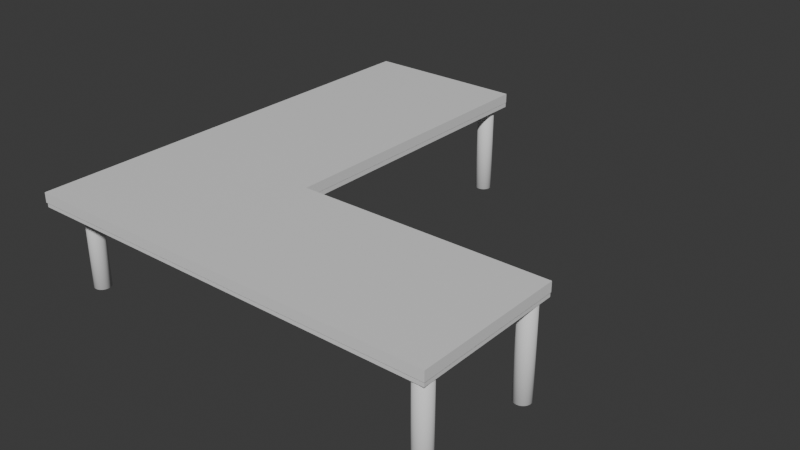 # Source: TableType02.blend  (saved by Blender 5.0.116; exported with 4.5.12 LTS)
import bpy
from mathutils import Matrix  # noqa: F401  (used for matrix-valued properties, if any)

bpy.ops.wm.read_factory_settings(use_empty=True)
scene = bpy.context.scene
scene.name = 'Scene'

# ---- collections
col_collection = bpy.data.collections.new('Collection'); scene.collection.children.link(col_collection)

# ---- materials (node trees are filled in below, after node groups)
mat_material = bpy.data.materials.new('Material')
mat_material.alpha_threshold = 0.0
mat_material.use_backface_culling_lightprobe_volume = False
mat_material.roughness = 0.5
mat_material.line_color = (0.0, 0.0, 0.0, 1.0)
mat_material_001 = bpy.data.materials.new('Material.001')
mat_material_001.alpha_threshold = 0.0
mat_material_001.use_backface_culling_lightprobe_volume = False
mat_material_001.roughness = 0.5
mat_material_001.line_color = (0.0, 0.0, 0.0, 1.0)

# ---- material node trees
mat_material.use_nodes = True; mat_material.node_tree.nodes.clear()
_N = mat_material.node_tree.nodes; _L = mat_material.node_tree.links
n0 = _N.new('ShaderNodeOutputMaterial'); n0.name = 'Material Output'; n0.location = (200, 100)
n1 = _N.new('ShaderNodeBsdfPrincipled'); n1.name = 'Principled BSDF'; n1.location = (-200, 100)
_L.new(n1.outputs[0], n0.inputs[0])
n0.is_active_output = True
mat_material_001.use_nodes = True; mat_material_001.node_tree.nodes.clear()
_N = mat_material_001.node_tree.nodes; _L = mat_material_001.node_tree.links
n0 = _N.new('ShaderNodeOutputMaterial'); n0.name = 'Material Output'; n0.location = (200, 100)
n1 = _N.new('ShaderNodeBsdfPrincipled'); n1.name = 'Principled BSDF'; n1.location = (-200, 100)
_L.new(n1.outputs[0], n0.inputs[0])
n0.is_active_output = True

# ---- world
world_world = bpy.data.worlds.new('World'); scene.world = world_world
world_world.use_nodes = True; world_world.node_tree.nodes.clear()
_N = world_world.node_tree.nodes; _L = world_world.node_tree.links
n0 = _N.new('ShaderNodeOutputWorld'); n0.name = 'World Output'; n0.location = (200, 100)
n1 = _N.new('ShaderNodeBackground'); n1.name = 'Background'; n1.location = (-200, 100)
n1.inputs[0].default_value = (0.05088, 0.05088, 0.05088, 1.0)
_L.new(n1.outputs[0], n0.inputs[0])
n0.is_active_output = True
world_world.color = (0.05088, 0.05088, 0.05088)
world_world.sun_shadow_jitter_overblur = 0.0

# ---- meshes
me_cube = bpy.data.meshes.new('Cube')
me_cube.from_pydata([(1.0, 1.0, 1.0), (1.0, 1.0, 0.8833), (1.0, -4.438, 1.0), (1.0, -4.438, 0.8833), (-1.0, 1.0, 1.0), (-1.0, 1.0, 0.8833), (-1.0, -4.438, 1.0), (-1.0, -4.438, 0.8833), (-1.0, -2.629, 0.8833), (1.0, -2.629, 1.0), (-1.0, -2.629, 1.0), (1.0, -2.629, 0.8833), (4.026, -4.438, 1.0), (4.026, -4.438, 0.8833), (2.026, -4.438, 1.0), (2.026, -4.438, 0.8833), (2.026, -2.629, 0.8833), (4.026, -2.629, 1.0), (2.026, -2.629, 1.0), (4.026, -2.629, 0.8833)], [], [(9, 10, 6, 2), (3, 2, 6, 7), (8, 10, 4, 5), (8, 11, 3, 7), (11, 9, 2, 3), (5, 4, 0, 1), (1, 0, 9, 11), (5, 1, 11, 8), (7, 6, 10, 8), (0, 4, 10, 9), (17, 18, 14, 12), (13, 12, 14, 15), (16, 19, 13, 15), (19, 17, 12, 13), (15, 14, 18, 16), (19, 16, 18, 17), (2, 9, 18, 14), (11, 3, 15, 16), (11, 9, 18, 16), (3, 2, 14, 15)])
_uv = me_cube.uv_layers.new(name='UVMap')
_uv.uv.foreach_set('vector', [0.625, 0.6668, 0.875, 0.6668, 0.875, 0.75, 0.625, 0.75, 0.375, 0.75, 0.625, 0.75, 0.625, 1.0, 0.375, 1.0, 0.375, 0.08319, 0.625, 0.08319, 0.625, 0.25, 0.375, 0.25, 0.125, 0.6668, 0.375, 0.6668, 0.375, 0.75, 0.125, 0.75, 0.375, 0.6668, 0.625, 0.6668, 0.625, 0.75, 0.375, 0.75, 0.375, 0.25, 0.625, 0.25, 0.625, 0.5, 0.375, 0.5, 0.375, 0.5, 0.625, 0.5, 0.625, 0.6668, 0.375, 0.6668, 0.125, 0.5, 0.375, 0.5, 0.375, 0.6668, 0.125, 0.6668, 0.375, 0.0, 0.625, 0.0, 0.625, 0.08319, 0.375, 0.08319, 0.625, 0.5, 0.875, 0.5, 0.875, 0.6668, 0.625, 0.6668, 0.625, 0.6668, 0.875, 0.6668, 0.875, 0.75, 0.625, 0.75, 0.375, 0.75, 0.625, 0.75, 0.625, 1.0, 0.375, 1.0, 0.125, 0.6668, 0.375, 0.6668, 0.375, 0.75, 0.125, 0.75, 0.375, 0.6668, 0.625, 0.6668, 0.625, 0.75, 0.375, 0.75, 0.375, 0.0, 0.625, 0.0, 0.625, 0.08319, 0.375, 0.08319, 0.375, 0.6668, 0.125, 0.6668, 0.625, 0.08319, 0.625, 0.6668, 0.625, 0.75, 0.625, 0.6668, 0.875, 0.6668, 0.875, 0.75, 0.375, 0.6668, 0.375, 0.75, 0.125, 0.75, 0.125, 0.6668, 0.375, 0.6668, 0.625, 0.6668, 0.875, 0.6668, 0.375, 0.08319, 0.375, 0.75, 0.625, 0.75, 0.875, 0.75, 0.375, 1.0])
me_cube.materials.append(mat_material)
me_cube.use_mirror_vertex_groups = False
me_cube.update()
me_cylinder = bpy.data.meshes.new('Cylinder')
me_cylinder.from_pydata([(0.0, 1.0, -4.452), (0.0, 1.0, 1.0), (0.1951, 0.9808, -4.452), (0.1951, 0.9808, 1.0), (0.3827, 0.9239, -4.452), (0.3827, 0.9239, 1.0), (0.5556, 0.8315, -4.452), (0.5556, 0.8315, 1.0), (0.7071, 0.7071, -4.452), (0.7071, 0.7071, 1.0), (0.8315, 0.5556, -4.452), (0.8315, 0.5556, 1.0), (0.9239, 0.3827, -4.452), (0.9239, 0.3827, 1.0), (0.9808, 0.1951, -4.452), (0.9808, 0.1951, 1.0), (1.0, 0.0, -4.452), (1.0, 0.0, 1.0), (0.9808, -0.1951, -4.452), (0.9808, -0.1951, 1.0), (0.9239, -0.3827, -4.452), (0.9239, -0.3827, 1.0), (0.8315, -0.5556, -4.452), (0.8315, -0.5556, 1.0), (0.7071, -0.7071, -4.452), (0.7071, -0.7071, 1.0), (0.5556, -0.8315, -4.452), (0.5556, -0.8315, 1.0), (0.3827, -0.9239, -4.452), (0.3827, -0.9239, 1.0), (0.1951, -0.9808, -4.452), (0.1951, -0.9808, 1.0), (0.0, -1.0, -4.452), (0.0, -1.0, 1.0), (-0.1951, -0.9808, -4.452), (-0.1951, -0.9808, 1.0), (-0.3827, -0.9239, -4.452), (-0.3827, -0.9239, 1.0), (-0.5556, -0.8315, -4.452), (-0.5556, -0.8315, 1.0), (-0.7071, -0.7071, -4.452), (-0.7071, -0.7071, 1.0), (-0.8315, -0.5556, -4.452), (-0.8315, -0.5556, 1.0), (-0.9239, -0.3827, -4.452), (-0.9239, -0.3827, 1.0), (-0.9808, -0.1951, -4.452), (-0.9808, -0.1951, 1.0), (-1.0, 0.0, -4.452), (-1.0, 0.0, 1.0), (-0.9808, 0.1951, -4.452), (-0.9808, 0.1951, 1.0), (-0.9239, 0.3827, -4.452), (-0.9239, 0.3827, 1.0), (-0.8315, 0.5556, -4.452), (-0.8315, 0.5556, 1.0), (-0.7071, 0.7071, -4.452), (-0.7071, 0.7071, 1.0), (-0.5556, 0.8315, -4.452), (-0.5556, 0.8315, 1.0), (-0.3827, 0.9239, -4.452), (-0.3827, 0.9239, 1.0), (-0.1951, 0.9808, -4.452), (-0.1951, 0.9808, 1.0)], [], [(0, 1, 3, 2), (2, 3, 5, 4), (4, 5, 7, 6), (6, 7, 9, 8), (8, 9, 11, 10), (10, 11, 13, 12), (12, 13, 15, 14), (14, 15, 17, 16), (16, 17, 19, 18), (18, 19, 21, 20), (20, 21, 23, 22), (22, 23, 25, 24), (24, 25, 27, 26), (26, 27, 29, 28), (28, 29, 31, 30), (30, 31, 33, 32), (32, 33, 35, 34), (34, 35, 37, 36), (36, 37, 39, 38), (38, 39, 41, 40), (40, 41, 43, 42), (42, 43, 45, 44), (44, 45, 47, 46), (46, 47, 49, 48), (48, 49, 51, 50), (50, 51, 53, 52), (52, 53, 55, 54), (54, 55, 57, 56), (56, 57, 59, 58), (58, 59, 61, 60), (3, 1, 63, 61, 59, 57, 55, 53, 51, 49, 47, 45, 43, 41, 39, 37, 35, 33, 31, 29, 27, 25, 23, 21, 19, 17, 15, 13, 11, 9, 7, 5), (60, 61, 63, 62), (62, 63, 1, 0), (0, 2, 4, 6, 8, 10, 12, 14, 16, 18, 20, 22, 24, 26, 28, 30, 32, 34, 36, 38, 40, 42, 44, 46, 48, 50, 52, 54, 56, 58, 60, 62)])
me_cylinder.polygons.foreach_set('use_smooth', [True] * 34)
_uv = me_cylinder.uv_layers.new(name='UVMap')
_uv.uv.foreach_set('vector', [1.0, 0.5, 1.0, 1.0, 0.9688, 1.0, 0.9688, 0.5, 0.9688, 0.5, 0.9688, 1.0, 0.9375, 1.0, 0.9375, 0.5, 0.9375, 0.5, 0.9375, 1.0, 0.9062, 1.0, 0.9062, 0.5, 0.9062, 0.5, 0.9062, 1.0, 0.875, 1.0, 0.875, 0.5, 0.875, 0.5, 0.875, 1.0, 0.8438, 1.0, 0.8438, 0.5, 0.8438, 0.5, 0.8438, 1.0, 0.8125, 1.0, 0.8125, 0.5, 0.8125, 0.5, 0.8125, 1.0, 0.7812, 1.0, 0.7812, 0.5, 0.7812, 0.5, 0.7812, 1.0, 0.75, 1.0, 0.75, 0.5, 0.75, 0.5, 0.75, 1.0, 0.7188, 1.0, 0.7188, 0.5, 0.7188, 0.5, 0.7188, 1.0, 0.6875, 1.0, 0.6875, 0.5, 0.6875, 0.5, 0.6875, 1.0, 0.6562, 1.0, 0.6562, 0.5, 0.6562, 0.5, 0.6562, 1.0, 0.625, 1.0, 0.625, 0.5, 0.625, 0.5, 0.625, 1.0, 0.5938, 1.0, 0.5938, 0.5, 0.5938, 0.5, 0.5938, 1.0, 0.5625, 1.0, 0.5625, 0.5, 0.5625, 0.5, 0.5625, 1.0, 0.5312, 1.0, 0.5312, 0.5, 0.5312, 0.5, 0.5312, 1.0, 0.5, 1.0, 0.5, 0.5, 0.5, 0.5, 0.5, 1.0, 0.4688, 1.0, 0.4688, 0.5, 0.4688, 0.5, 0.4688, 1.0, 0.4375, 1.0, 0.4375, 0.5, 0.4375, 0.5, 0.4375, 1.0, 0.4062, 1.0, 0.4062, 0.5, 0.4062, 0.5, 0.4062, 1.0, 0.375, 1.0, 0.375, 0.5, 0.375, 0.5, 0.375, 1.0, 0.3438, 1.0, 0.3438, 0.5, 0.3438, 0.5, 0.3438, 1.0, 0.3125, 1.0, 0.3125, 0.5, 0.3125, 0.5, 0.3125, 1.0, 0.2812, 1.0, 0.2812, 0.5, 0.2812, 0.5, 0.2812, 1.0, 0.25, 1.0, 0.25, 0.5, 0.25, 0.5, 0.25, 1.0, 0.2188, 1.0, 0.2188, 0.5, 0.2188, 0.5, 0.2188, 1.0, 0.1875, 1.0, 0.1875, 0.5, 0.1875, 0.5, 0.1875, 1.0, 0.1562, 1.0, 0.1562, 0.5, 0.1562, 0.5, 0.1562, 1.0, 0.125, 1.0, 0.125, 0.5, 0.125, 0.5, 0.125, 1.0, 0.09375, 1.0, 0.09375, 0.5, 0.09375, 0.5, 0.09375, 1.0, 0.0625, 1.0, 0.0625, 0.5, 0.2968, 0.4854, 0.25, 0.49, 0.2032, 0.4854, 0.1582, 0.4717, 0.1167, 0.4496, 0.08029, 0.4197, 0.05045, 0.3833, 0.02827, 0.3418, 0.01461, 0.2968, 0.01, 0.25, 0.01461, 0.2032, 0.02827, 0.1582, 0.05045, 0.1167, 0.08029, 0.08029, 0.1167, 0.05045, 0.1582, 0.02827, 0.2032, 0.01461, 0.25, 0.01, 0.2968, 0.01461, 0.3418, 0.02827, 0.3833, 0.05045, 0.4197, 0.08029, 0.4496, 0.1167, 0.4717, 0.1582, 0.4854, 0.2032, 0.49, 0.25, 0.4854, 0.2968, 0.4717, 0.3418, 0.4496, 0.3833, 0.4197, 0.4197, 0.3833, 0.4496, 0.3418, 0.4717, 0.0625, 0.5, 0.0625, 1.0, 0.03125, 1.0, 0.03125, 0.5, 0.03125, 0.5, 0.03125, 1.0, 0.0, 1.0, 0.0, 0.5, 0.75, 0.49, 0.7968, 0.4854, 0.8418, 0.4717, 0.8833, 0.4496, 0.9197, 0.4197, 0.9496, 0.3833, 0.9717, 0.3418, 0.9854, 0.2968, 0.99, 0.25, 0.9854, 0.2032, 0.9717, 0.1582, 0.9496, 0.1167, 0.9197, 0.08029, 0.8833, 0.05045, 0.8418, 0.02827, 0.7968, 0.01461, 0.75, 0.01, 0.7032, 0.01461, 0.6582, 0.02827, 0.6167, 0.05045, 0.5803, 0.08029, 0.5504, 0.1167, 0.5283, 0.1582, 0.5146, 0.2032, 0.51, 0.25, 0.5146, 0.2968, 0.5283, 0.3418, 0.5504, 0.3833, 0.5803, 0.4197, 0.6167, 0.4496, 0.6582, 0.4717, 0.7032, 0.4854])
me_cylinder.update()
me_cube_001 = bpy.data.meshes.new('Cube.001')
me_cube_001.from_pydata([(1.0, 1.0, 1.0), (1.0, 1.0, 0.8833), (1.0, -4.438, 1.0), (1.0, -4.438, 0.8833), (-1.0, 1.0, 1.0), (-1.0, 1.0, 0.8833), (-1.0, -4.438, 1.0), (-1.0, -4.438, 0.8833), (-1.0, -2.629, 0.8833), (1.0, -2.629, 1.0), (-1.0, -2.629, 1.0), (1.0, -2.629, 0.8833), (4.026, -4.438, 1.0), (4.026, -4.438, 0.8833), (2.026, -4.438, 1.0), (2.026, -4.438, 0.8833), (2.026, -2.629, 0.8833), (4.026, -2.629, 1.0), (2.026, -2.629, 1.0), (4.026, -2.629, 0.8833)], [], [(9, 10, 6, 2), (3, 2, 6, 7), (8, 10, 4, 5), (8, 11, 3, 7), (11, 9, 2, 3), (5, 4, 0, 1), (1, 0, 9, 11), (5, 1, 11, 8), (7, 6, 10, 8), (0, 4, 10, 9), (17, 18, 14, 12), (13, 12, 14, 15), (16, 19, 13, 15), (19, 17, 12, 13), (15, 14, 18, 16), (19, 16, 18, 17), (2, 9, 18, 14), (11, 3, 15, 16), (11, 9, 18, 16), (3, 2, 14, 15)])
_uv = me_cube_001.uv_layers.new(name='UVMap')
_uv.uv.foreach_set('vector', [0.625, 0.6668, 0.875, 0.6668, 0.875, 0.75, 0.625, 0.75, 0.375, 0.75, 0.625, 0.75, 0.625, 1.0, 0.375, 1.0, 0.375, 0.08319, 0.625, 0.08319, 0.625, 0.25, 0.375, 0.25, 0.125, 0.6668, 0.375, 0.6668, 0.375, 0.75, 0.125, 0.75, 0.375, 0.6668, 0.625, 0.6668, 0.625, 0.75, 0.375, 0.75, 0.375, 0.25, 0.625, 0.25, 0.625, 0.5, 0.375, 0.5, 0.375, 0.5, 0.625, 0.5, 0.625, 0.6668, 0.375, 0.6668, 0.125, 0.5, 0.375, 0.5, 0.375, 0.6668, 0.125, 0.6668, 0.375, 0.0, 0.625, 0.0, 0.625, 0.08319, 0.375, 0.08319, 0.625, 0.5, 0.875, 0.5, 0.875, 0.6668, 0.625, 0.6668, 0.625, 0.6668, 0.875, 0.6668, 0.875, 0.75, 0.625, 0.75, 0.375, 0.75, 0.625, 0.75, 0.625, 1.0, 0.375, 1.0, 0.125, 0.6668, 0.375, 0.6668, 0.375, 0.75, 0.125, 0.75, 0.375, 0.6668, 0.625, 0.6668, 0.625, 0.75, 0.375, 0.75, 0.375, 0.0, 0.625, 0.0, 0.625, 0.08319, 0.375, 0.08319, 0.375, 0.6668, 0.125, 0.6668, 0.625, 0.08319, 0.625, 0.6668, 0.625, 0.75, 0.625, 0.6668, 0.875, 0.6668, 0.875, 0.75, 0.375, 0.6668, 0.375, 0.75, 0.125, 0.75, 0.125, 0.6668, 0.375, 0.6668, 0.625, 0.6668, 0.875, 0.6668, 0.375, 0.08319, 0.375, 0.75, 0.625, 0.75, 0.875, 0.75, 0.375, 1.0])
me_cube_001.materials.append(mat_material_001)
me_cube_001.use_mirror_vertex_groups = False
me_cube_001.update()
me_cylinder_001 = bpy.data.meshes.new('Cylinder.001')
me_cylinder_001.from_pydata([(0.0, 1.0, -4.452), (0.0, 1.0, 1.0), (0.1951, 0.9808, -4.452), (0.1951, 0.9808, 1.0), (0.3827, 0.9239, -4.452), (0.3827, 0.9239, 1.0), (0.5556, 0.8315, -4.452), (0.5556, 0.8315, 1.0), (0.7071, 0.7071, -4.452), (0.7071, 0.7071, 1.0), (0.8315, 0.5556, -4.452), (0.8315, 0.5556, 1.0), (0.9239, 0.3827, -4.452), (0.9239, 0.3827, 1.0), (0.9808, 0.1951, -4.452), (0.9808, 0.1951, 1.0), (1.0, 0.0, -4.452), (1.0, 0.0, 1.0), (0.9808, -0.1951, -4.452), (0.9808, -0.1951, 1.0), (0.9239, -0.3827, -4.452), (0.9239, -0.3827, 1.0), (0.8315, -0.5556, -4.452), (0.8315, -0.5556, 1.0), (0.7071, -0.7071, -4.452), (0.7071, -0.7071, 1.0), (0.5556, -0.8315, -4.452), (0.5556, -0.8315, 1.0), (0.3827, -0.9239, -4.452), (0.3827, -0.9239, 1.0), (0.1951, -0.9808, -4.452), (0.1951, -0.9808, 1.0), (0.0, -1.0, -4.452), (0.0, -1.0, 1.0), (-0.1951, -0.9808, -4.452), (-0.1951, -0.9808, 1.0), (-0.3827, -0.9239, -4.452), (-0.3827, -0.9239, 1.0), (-0.5556, -0.8315, -4.452), (-0.5556, -0.8315, 1.0), (-0.7071, -0.7071, -4.452), (-0.7071, -0.7071, 1.0), (-0.8315, -0.5556, -4.452), (-0.8315, -0.5556, 1.0), (-0.9239, -0.3827, -4.452), (-0.9239, -0.3827, 1.0), (-0.9808, -0.1951, -4.452), (-0.9808, -0.1951, 1.0), (-1.0, 0.0, -4.452), (-1.0, 0.0, 1.0), (-0.9808, 0.1951, -4.452), (-0.9808, 0.1951, 1.0), (-0.9239, 0.3827, -4.452), (-0.9239, 0.3827, 1.0), (-0.8315, 0.5556, -4.452), (-0.8315, 0.5556, 1.0), (-0.7071, 0.7071, -4.452), (-0.7071, 0.7071, 1.0), (-0.5556, 0.8315, -4.452), (-0.5556, 0.8315, 1.0), (-0.3827, 0.9239, -4.452), (-0.3827, 0.9239, 1.0), (-0.1951, 0.9808, -4.452), (-0.1951, 0.9808, 1.0)], [], [(0, 1, 3, 2), (2, 3, 5, 4), (4, 5, 7, 6), (6, 7, 9, 8), (8, 9, 11, 10), (10, 11, 13, 12), (12, 13, 15, 14), (14, 15, 17, 16), (16, 17, 19, 18), (18, 19, 21, 20), (20, 21, 23, 22), (22, 23, 25, 24), (24, 25, 27, 26), (26, 27, 29, 28), (28, 29, 31, 30), (30, 31, 33, 32), (32, 33, 35, 34), (34, 35, 37, 36), (36, 37, 39, 38), (38, 39, 41, 40), (40, 41, 43, 42), (42, 43, 45, 44), (44, 45, 47, 46), (46, 47, 49, 48), (48, 49, 51, 50), (50, 51, 53, 52), (52, 53, 55, 54), (54, 55, 57, 56), (56, 57, 59, 58), (58, 59, 61, 60), (3, 1, 63, 61, 59, 57, 55, 53, 51, 49, 47, 45, 43, 41, 39, 37, 35, 33, 31, 29, 27, 25, 23, 21, 19, 17, 15, 13, 11, 9, 7, 5), (60, 61, 63, 62), (62, 63, 1, 0), (0, 2, 4, 6, 8, 10, 12, 14, 16, 18, 20, 22, 24, 26, 28, 30, 32, 34, 36, 38, 40, 42, 44, 46, 48, 50, 52, 54, 56, 58, 60, 62)])
me_cylinder_001.polygons.foreach_set('use_smooth', [True] * 34)
_uv = me_cylinder_001.uv_layers.new(name='UVMap')
_uv.uv.foreach_set('vector', [1.0, 0.5, 1.0, 1.0, 0.9688, 1.0, 0.9688, 0.5, 0.9688, 0.5, 0.9688, 1.0, 0.9375, 1.0, 0.9375, 0.5, 0.9375, 0.5, 0.9375, 1.0, 0.9062, 1.0, 0.9062, 0.5, 0.9062, 0.5, 0.9062, 1.0, 0.875, 1.0, 0.875, 0.5, 0.875, 0.5, 0.875, 1.0, 0.8438, 1.0, 0.8438, 0.5, 0.8438, 0.5, 0.8438, 1.0, 0.8125, 1.0, 0.8125, 0.5, 0.8125, 0.5, 0.8125, 1.0, 0.7812, 1.0, 0.7812, 0.5, 0.7812, 0.5, 0.7812, 1.0, 0.75, 1.0, 0.75, 0.5, 0.75, 0.5, 0.75, 1.0, 0.7188, 1.0, 0.7188, 0.5, 0.7188, 0.5, 0.7188, 1.0, 0.6875, 1.0, 0.6875, 0.5, 0.6875, 0.5, 0.6875, 1.0, 0.6562, 1.0, 0.6562, 0.5, 0.6562, 0.5, 0.6562, 1.0, 0.625, 1.0, 0.625, 0.5, 0.625, 0.5, 0.625, 1.0, 0.5938, 1.0, 0.5938, 0.5, 0.5938, 0.5, 0.5938, 1.0, 0.5625, 1.0, 0.5625, 0.5, 0.5625, 0.5, 0.5625, 1.0, 0.5312, 1.0, 0.5312, 0.5, 0.5312, 0.5, 0.5312, 1.0, 0.5, 1.0, 0.5, 0.5, 0.5, 0.5, 0.5, 1.0, 0.4688, 1.0, 0.4688, 0.5, 0.4688, 0.5, 0.4688, 1.0, 0.4375, 1.0, 0.4375, 0.5, 0.4375, 0.5, 0.4375, 1.0, 0.4062, 1.0, 0.4062, 0.5, 0.4062, 0.5, 0.4062, 1.0, 0.375, 1.0, 0.375, 0.5, 0.375, 0.5, 0.375, 1.0, 0.3438, 1.0, 0.3438, 0.5, 0.3438, 0.5, 0.3438, 1.0, 0.3125, 1.0, 0.3125, 0.5, 0.3125, 0.5, 0.3125, 1.0, 0.2812, 1.0, 0.2812, 0.5, 0.2812, 0.5, 0.2812, 1.0, 0.25, 1.0, 0.25, 0.5, 0.25, 0.5, 0.25, 1.0, 0.2188, 1.0, 0.2188, 0.5, 0.2188, 0.5, 0.2188, 1.0, 0.1875, 1.0, 0.1875, 0.5, 0.1875, 0.5, 0.1875, 1.0, 0.1562, 1.0, 0.1562, 0.5, 0.1562, 0.5, 0.1562, 1.0, 0.125, 1.0, 0.125, 0.5, 0.125, 0.5, 0.125, 1.0, 0.09375, 1.0, 0.09375, 0.5, 0.09375, 0.5, 0.09375, 1.0, 0.0625, 1.0, 0.0625, 0.5, 0.2968, 0.4854, 0.25, 0.49, 0.2032, 0.4854, 0.1582, 0.4717, 0.1167, 0.4496, 0.08029, 0.4197, 0.05045, 0.3833, 0.02827, 0.3418, 0.01461, 0.2968, 0.01, 0.25, 0.01461, 0.2032, 0.02827, 0.1582, 0.05045, 0.1167, 0.08029, 0.08029, 0.1167, 0.05045, 0.1582, 0.02827, 0.2032, 0.01461, 0.25, 0.01, 0.2968, 0.01461, 0.3418, 0.02827, 0.3833, 0.05045, 0.4197, 0.08029, 0.4496, 0.1167, 0.4717, 0.1582, 0.4854, 0.2032, 0.49, 0.25, 0.4854, 0.2968, 0.4717, 0.3418, 0.4496, 0.3833, 0.4197, 0.4197, 0.3833, 0.4496, 0.3418, 0.4717, 0.0625, 0.5, 0.0625, 1.0, 0.03125, 1.0, 0.03125, 0.5, 0.03125, 0.5, 0.03125, 1.0, 0.0, 1.0, 0.0, 0.5, 0.75, 0.49, 0.7968, 0.4854, 0.8418, 0.4717, 0.8833, 0.4496, 0.9197, 0.4197, 0.9496, 0.3833, 0.9717, 0.3418, 0.9854, 0.2968, 0.99, 0.25, 0.9854, 0.2032, 0.9717, 0.1582, 0.9496, 0.1167, 0.9197, 0.08029, 0.8833, 0.05045, 0.8418, 0.02827, 0.7968, 0.01461, 0.75, 0.01, 0.7032, 0.01461, 0.6582, 0.02827, 0.6167, 0.05045, 0.5803, 0.08029, 0.5504, 0.1167, 0.5283, 0.1582, 0.5146, 0.2032, 0.51, 0.25, 0.5146, 0.2968, 0.5283, 0.3418, 0.5504, 0.3833, 0.5803, 0.4197, 0.6167, 0.4496, 0.6582, 0.4717, 0.7032, 0.4854])
me_cylinder_001.update()
me_cylinder_003 = bpy.data.meshes.new('Cylinder.003')
me_cylinder_003.from_pydata([(0.0, 1.0, -4.452), (0.0, 1.0, 1.0), (0.1951, 0.9808, -4.452), (0.1951, 0.9808, 1.0), (0.3827, 0.9239, -4.452), (0.3827, 0.9239, 1.0), (0.5556, 0.8315, -4.452), (0.5556, 0.8315, 1.0), (0.7071, 0.7071, -4.452), (0.7071, 0.7071, 1.0), (0.8315, 0.5556, -4.452), (0.8315, 0.5556, 1.0), (0.9239, 0.3827, -4.452), (0.9239, 0.3827, 1.0), (0.9808, 0.1951, -4.452), (0.9808, 0.1951, 1.0), (1.0, 0.0, -4.452), (1.0, 0.0, 1.0), (0.9808, -0.1951, -4.452), (0.9808, -0.1951, 1.0), (0.9239, -0.3827, -4.452), (0.9239, -0.3827, 1.0), (0.8315, -0.5556, -4.452), (0.8315, -0.5556, 1.0), (0.7071, -0.7071, -4.452), (0.7071, -0.7071, 1.0), (0.5556, -0.8315, -4.452), (0.5556, -0.8315, 1.0), (0.3827, -0.9239, -4.452), (0.3827, -0.9239, 1.0), (0.1951, -0.9808, -4.452), (0.1951, -0.9808, 1.0), (0.0, -1.0, -4.452), (0.0, -1.0, 1.0), (-0.1951, -0.9808, -4.452), (-0.1951, -0.9808, 1.0), (-0.3827, -0.9239, -4.452), (-0.3827, -0.9239, 1.0), (-0.5556, -0.8315, -4.452), (-0.5556, -0.8315, 1.0), (-0.7071, -0.7071, -4.452), (-0.7071, -0.7071, 1.0), (-0.8315, -0.5556, -4.452), (-0.8315, -0.5556, 1.0), (-0.9239, -0.3827, -4.452), (-0.9239, -0.3827, 1.0), (-0.9808, -0.1951, -4.452), (-0.9808, -0.1951, 1.0), (-1.0, 0.0, -4.452), (-1.0, 0.0, 1.0), (-0.9808, 0.1951, -4.452), (-0.9808, 0.1951, 1.0), (-0.9239, 0.3827, -4.452), (-0.9239, 0.3827, 1.0), (-0.8315, 0.5556, -4.452), (-0.8315, 0.5556, 1.0), (-0.7071, 0.7071, -4.452), (-0.7071, 0.7071, 1.0), (-0.5556, 0.8315, -4.452), (-0.5556, 0.8315, 1.0), (-0.3827, 0.9239, -4.452), (-0.3827, 0.9239, 1.0), (-0.1951, 0.9808, -4.452), (-0.1951, 0.9808, 1.0)], [], [(0, 1, 3, 2), (2, 3, 5, 4), (4, 5, 7, 6), (6, 7, 9, 8), (8, 9, 11, 10), (10, 11, 13, 12), (12, 13, 15, 14), (14, 15, 17, 16), (16, 17, 19, 18), (18, 19, 21, 20), (20, 21, 23, 22), (22, 23, 25, 24), (24, 25, 27, 26), (26, 27, 29, 28), (28, 29, 31, 30), (30, 31, 33, 32), (32, 33, 35, 34), (34, 35, 37, 36), (36, 37, 39, 38), (38, 39, 41, 40), (40, 41, 43, 42), (42, 43, 45, 44), (44, 45, 47, 46), (46, 47, 49, 48), (48, 49, 51, 50), (50, 51, 53, 52), (52, 53, 55, 54), (54, 55, 57, 56), (56, 57, 59, 58), (58, 59, 61, 60), (3, 1, 63, 61, 59, 57, 55, 53, 51, 49, 47, 45, 43, 41, 39, 37, 35, 33, 31, 29, 27, 25, 23, 21, 19, 17, 15, 13, 11, 9, 7, 5), (60, 61, 63, 62), (62, 63, 1, 0), (0, 2, 4, 6, 8, 10, 12, 14, 16, 18, 20, 22, 24, 26, 28, 30, 32, 34, 36, 38, 40, 42, 44, 46, 48, 50, 52, 54, 56, 58, 60, 62)])
me_cylinder_003.polygons.foreach_set('use_smooth', [True] * 34)
_uv = me_cylinder_003.uv_layers.new(name='UVMap')
_uv.uv.foreach_set('vector', [1.0, 0.5, 1.0, 1.0, 0.9688, 1.0, 0.9688, 0.5, 0.9688, 0.5, 0.9688, 1.0, 0.9375, 1.0, 0.9375, 0.5, 0.9375, 0.5, 0.9375, 1.0, 0.9062, 1.0, 0.9062, 0.5, 0.9062, 0.5, 0.9062, 1.0, 0.875, 1.0, 0.875, 0.5, 0.875, 0.5, 0.875, 1.0, 0.8438, 1.0, 0.8438, 0.5, 0.8438, 0.5, 0.8438, 1.0, 0.8125, 1.0, 0.8125, 0.5, 0.8125, 0.5, 0.8125, 1.0, 0.7812, 1.0, 0.7812, 0.5, 0.7812, 0.5, 0.7812, 1.0, 0.75, 1.0, 0.75, 0.5, 0.75, 0.5, 0.75, 1.0, 0.7188, 1.0, 0.7188, 0.5, 0.7188, 0.5, 0.7188, 1.0, 0.6875, 1.0, 0.6875, 0.5, 0.6875, 0.5, 0.6875, 1.0, 0.6562, 1.0, 0.6562, 0.5, 0.6562, 0.5, 0.6562, 1.0, 0.625, 1.0, 0.625, 0.5, 0.625, 0.5, 0.625, 1.0, 0.5938, 1.0, 0.5938, 0.5, 0.5938, 0.5, 0.5938, 1.0, 0.5625, 1.0, 0.5625, 0.5, 0.5625, 0.5, 0.5625, 1.0, 0.5312, 1.0, 0.5312, 0.5, 0.5312, 0.5, 0.5312, 1.0, 0.5, 1.0, 0.5, 0.5, 0.5, 0.5, 0.5, 1.0, 0.4688, 1.0, 0.4688, 0.5, 0.4688, 0.5, 0.4688, 1.0, 0.4375, 1.0, 0.4375, 0.5, 0.4375, 0.5, 0.4375, 1.0, 0.4062, 1.0, 0.4062, 0.5, 0.4062, 0.5, 0.4062, 1.0, 0.375, 1.0, 0.375, 0.5, 0.375, 0.5, 0.375, 1.0, 0.3438, 1.0, 0.3438, 0.5, 0.3438, 0.5, 0.3438, 1.0, 0.3125, 1.0, 0.3125, 0.5, 0.3125, 0.5, 0.3125, 1.0, 0.2812, 1.0, 0.2812, 0.5, 0.2812, 0.5, 0.2812, 1.0, 0.25, 1.0, 0.25, 0.5, 0.25, 0.5, 0.25, 1.0, 0.2188, 1.0, 0.2188, 0.5, 0.2188, 0.5, 0.2188, 1.0, 0.1875, 1.0, 0.1875, 0.5, 0.1875, 0.5, 0.1875, 1.0, 0.1562, 1.0, 0.1562, 0.5, 0.1562, 0.5, 0.1562, 1.0, 0.125, 1.0, 0.125, 0.5, 0.125, 0.5, 0.125, 1.0, 0.09375, 1.0, 0.09375, 0.5, 0.09375, 0.5, 0.09375, 1.0, 0.0625, 1.0, 0.0625, 0.5, 0.2968, 0.4854, 0.25, 0.49, 0.2032, 0.4854, 0.1582, 0.4717, 0.1167, 0.4496, 0.08029, 0.4197, 0.05045, 0.3833, 0.02827, 0.3418, 0.01461, 0.2968, 0.01, 0.25, 0.01461, 0.2032, 0.02827, 0.1582, 0.05045, 0.1167, 0.08029, 0.08029, 0.1167, 0.05045, 0.1582, 0.02827, 0.2032, 0.01461, 0.25, 0.01, 0.2968, 0.01461, 0.3418, 0.02827, 0.3833, 0.05045, 0.4197, 0.08029, 0.4496, 0.1167, 0.4717, 0.1582, 0.4854, 0.2032, 0.49, 0.25, 0.4854, 0.2968, 0.4717, 0.3418, 0.4496, 0.3833, 0.4197, 0.4197, 0.3833, 0.4496, 0.3418, 0.4717, 0.0625, 0.5, 0.0625, 1.0, 0.03125, 1.0, 0.03125, 0.5, 0.03125, 0.5, 0.03125, 1.0, 0.0, 1.0, 0.0, 0.5, 0.75, 0.49, 0.7968, 0.4854, 0.8418, 0.4717, 0.8833, 0.4496, 0.9197, 0.4197, 0.9496, 0.3833, 0.9717, 0.3418, 0.9854, 0.2968, 0.99, 0.25, 0.9854, 0.2032, 0.9717, 0.1582, 0.9496, 0.1167, 0.9197, 0.08029, 0.8833, 0.05045, 0.8418, 0.02827, 0.7968, 0.01461, 0.75, 0.01, 0.7032, 0.01461, 0.6582, 0.02827, 0.6167, 0.05045, 0.5803, 0.08029, 0.5504, 0.1167, 0.5283, 0.1582, 0.5146, 0.2032, 0.51, 0.25, 0.5146, 0.2968, 0.5283, 0.3418, 0.5504, 0.3833, 0.5803, 0.4197, 0.6167, 0.4496, 0.6582, 0.4717, 0.7032, 0.4854])
me_cylinder_003.update()
me_cylinder_004 = bpy.data.meshes.new('Cylinder.004')
me_cylinder_004.from_pydata([(0.0, 1.0, -4.452), (0.0, 1.0, 1.0), (0.1951, 0.9808, -4.452), (0.1951, 0.9808, 1.0), (0.3827, 0.9239, -4.452), (0.3827, 0.9239, 1.0), (0.5556, 0.8315, -4.452), (0.5556, 0.8315, 1.0), (0.7071, 0.7071, -4.452), (0.7071, 0.7071, 1.0), (0.8315, 0.5556, -4.452), (0.8315, 0.5556, 1.0), (0.9239, 0.3827, -4.452), (0.9239, 0.3827, 1.0), (0.9808, 0.1951, -4.452), (0.9808, 0.1951, 1.0), (1.0, 0.0, -4.452), (1.0, 0.0, 1.0), (0.9808, -0.1951, -4.452), (0.9808, -0.1951, 1.0), (0.9239, -0.3827, -4.452), (0.9239, -0.3827, 1.0), (0.8315, -0.5556, -4.452), (0.8315, -0.5556, 1.0), (0.7071, -0.7071, -4.452), (0.7071, -0.7071, 1.0), (0.5556, -0.8315, -4.452), (0.5556, -0.8315, 1.0), (0.3827, -0.9239, -4.452), (0.3827, -0.9239, 1.0), (0.1951, -0.9808, -4.452), (0.1951, -0.9808, 1.0), (0.0, -1.0, -4.452), (0.0, -1.0, 1.0), (-0.1951, -0.9808, -4.452), (-0.1951, -0.9808, 1.0), (-0.3827, -0.9239, -4.452), (-0.3827, -0.9239, 1.0), (-0.5556, -0.8315, -4.452), (-0.5556, -0.8315, 1.0), (-0.7071, -0.7071, -4.452), (-0.7071, -0.7071, 1.0), (-0.8315, -0.5556, -4.452), (-0.8315, -0.5556, 1.0), (-0.9239, -0.3827, -4.452), (-0.9239, -0.3827, 1.0), (-0.9808, -0.1951, -4.452), (-0.9808, -0.1951, 1.0), (-1.0, 0.0, -4.452), (-1.0, 0.0, 1.0), (-0.9808, 0.1951, -4.452), (-0.9808, 0.1951, 1.0), (-0.9239, 0.3827, -4.452), (-0.9239, 0.3827, 1.0), (-0.8315, 0.5556, -4.452), (-0.8315, 0.5556, 1.0), (-0.7071, 0.7071, -4.452), (-0.7071, 0.7071, 1.0), (-0.5556, 0.8315, -4.452), (-0.5556, 0.8315, 1.0), (-0.3827, 0.9239, -4.452), (-0.3827, 0.9239, 1.0), (-0.1951, 0.9808, -4.452), (-0.1951, 0.9808, 1.0)], [], [(0, 1, 3, 2), (2, 3, 5, 4), (4, 5, 7, 6), (6, 7, 9, 8), (8, 9, 11, 10), (10, 11, 13, 12), (12, 13, 15, 14), (14, 15, 17, 16), (16, 17, 19, 18), (18, 19, 21, 20), (20, 21, 23, 22), (22, 23, 25, 24), (24, 25, 27, 26), (26, 27, 29, 28), (28, 29, 31, 30), (30, 31, 33, 32), (32, 33, 35, 34), (34, 35, 37, 36), (36, 37, 39, 38), (38, 39, 41, 40), (40, 41, 43, 42), (42, 43, 45, 44), (44, 45, 47, 46), (46, 47, 49, 48), (48, 49, 51, 50), (50, 51, 53, 52), (52, 53, 55, 54), (54, 55, 57, 56), (56, 57, 59, 58), (58, 59, 61, 60), (3, 1, 63, 61, 59, 57, 55, 53, 51, 49, 47, 45, 43, 41, 39, 37, 35, 33, 31, 29, 27, 25, 23, 21, 19, 17, 15, 13, 11, 9, 7, 5), (60, 61, 63, 62), (62, 63, 1, 0), (0, 2, 4, 6, 8, 10, 12, 14, 16, 18, 20, 22, 24, 26, 28, 30, 32, 34, 36, 38, 40, 42, 44, 46, 48, 50, 52, 54, 56, 58, 60, 62)])
me_cylinder_004.polygons.foreach_set('use_smooth', [True] * 34)
_uv = me_cylinder_004.uv_layers.new(name='UVMap')
_uv.uv.foreach_set('vector', [1.0, 0.5, 1.0, 1.0, 0.9688, 1.0, 0.9688, 0.5, 0.9688, 0.5, 0.9688, 1.0, 0.9375, 1.0, 0.9375, 0.5, 0.9375, 0.5, 0.9375, 1.0, 0.9062, 1.0, 0.9062, 0.5, 0.9062, 0.5, 0.9062, 1.0, 0.875, 1.0, 0.875, 0.5, 0.875, 0.5, 0.875, 1.0, 0.8438, 1.0, 0.8438, 0.5, 0.8438, 0.5, 0.8438, 1.0, 0.8125, 1.0, 0.8125, 0.5, 0.8125, 0.5, 0.8125, 1.0, 0.7812, 1.0, 0.7812, 0.5, 0.7812, 0.5, 0.7812, 1.0, 0.75, 1.0, 0.75, 0.5, 0.75, 0.5, 0.75, 1.0, 0.7188, 1.0, 0.7188, 0.5, 0.7188, 0.5, 0.7188, 1.0, 0.6875, 1.0, 0.6875, 0.5, 0.6875, 0.5, 0.6875, 1.0, 0.6562, 1.0, 0.6562, 0.5, 0.6562, 0.5, 0.6562, 1.0, 0.625, 1.0, 0.625, 0.5, 0.625, 0.5, 0.625, 1.0, 0.5938, 1.0, 0.5938, 0.5, 0.5938, 0.5, 0.5938, 1.0, 0.5625, 1.0, 0.5625, 0.5, 0.5625, 0.5, 0.5625, 1.0, 0.5312, 1.0, 0.5312, 0.5, 0.5312, 0.5, 0.5312, 1.0, 0.5, 1.0, 0.5, 0.5, 0.5, 0.5, 0.5, 1.0, 0.4688, 1.0, 0.4688, 0.5, 0.4688, 0.5, 0.4688, 1.0, 0.4375, 1.0, 0.4375, 0.5, 0.4375, 0.5, 0.4375, 1.0, 0.4062, 1.0, 0.4062, 0.5, 0.4062, 0.5, 0.4062, 1.0, 0.375, 1.0, 0.375, 0.5, 0.375, 0.5, 0.375, 1.0, 0.3438, 1.0, 0.3438, 0.5, 0.3438, 0.5, 0.3438, 1.0, 0.3125, 1.0, 0.3125, 0.5, 0.3125, 0.5, 0.3125, 1.0, 0.2812, 1.0, 0.2812, 0.5, 0.2812, 0.5, 0.2812, 1.0, 0.25, 1.0, 0.25, 0.5, 0.25, 0.5, 0.25, 1.0, 0.2188, 1.0, 0.2188, 0.5, 0.2188, 0.5, 0.2188, 1.0, 0.1875, 1.0, 0.1875, 0.5, 0.1875, 0.5, 0.1875, 1.0, 0.1562, 1.0, 0.1562, 0.5, 0.1562, 0.5, 0.1562, 1.0, 0.125, 1.0, 0.125, 0.5, 0.125, 0.5, 0.125, 1.0, 0.09375, 1.0, 0.09375, 0.5, 0.09375, 0.5, 0.09375, 1.0, 0.0625, 1.0, 0.0625, 0.5, 0.2968, 0.4854, 0.25, 0.49, 0.2032, 0.4854, 0.1582, 0.4717, 0.1167, 0.4496, 0.08029, 0.4197, 0.05045, 0.3833, 0.02827, 0.3418, 0.01461, 0.2968, 0.01, 0.25, 0.01461, 0.2032, 0.02827, 0.1582, 0.05045, 0.1167, 0.08029, 0.08029, 0.1167, 0.05045, 0.1582, 0.02827, 0.2032, 0.01461, 0.25, 0.01, 0.2968, 0.01461, 0.3418, 0.02827, 0.3833, 0.05045, 0.4197, 0.08029, 0.4496, 0.1167, 0.4717, 0.1582, 0.4854, 0.2032, 0.49, 0.25, 0.4854, 0.2968, 0.4717, 0.3418, 0.4496, 0.3833, 0.4197, 0.4197, 0.3833, 0.4496, 0.3418, 0.4717, 0.0625, 0.5, 0.0625, 1.0, 0.03125, 1.0, 0.03125, 0.5, 0.03125, 0.5, 0.03125, 1.0, 0.0, 1.0, 0.0, 0.5, 0.75, 0.49, 0.7968, 0.4854, 0.8418, 0.4717, 0.8833, 0.4496, 0.9197, 0.4197, 0.9496, 0.3833, 0.9717, 0.3418, 0.9854, 0.2968, 0.99, 0.25, 0.9854, 0.2032, 0.9717, 0.1582, 0.9496, 0.1167, 0.9197, 0.08029, 0.8833, 0.05045, 0.8418, 0.02827, 0.7968, 0.01461, 0.75, 0.01, 0.7032, 0.01461, 0.6582, 0.02827, 0.6167, 0.05045, 0.5803, 0.08029, 0.5504, 0.1167, 0.5283, 0.1582, 0.5146, 0.2032, 0.51, 0.25, 0.5146, 0.2968, 0.5283, 0.3418, 0.5504, 0.3833, 0.5803, 0.4197, 0.6167, 0.4496, 0.6582, 0.4717, 0.7032, 0.4854])
me_cylinder_004.update()
me_cylinder_005 = bpy.data.meshes.new('Cylinder.005')
me_cylinder_005.from_pydata([(0.0, 1.0, -4.452), (0.0, 1.0, 1.0), (0.1951, 0.9808, -4.452), (0.1951, 0.9808, 1.0), (0.3827, 0.9239, -4.452), (0.3827, 0.9239, 1.0), (0.5556, 0.8315, -4.452), (0.5556, 0.8315, 1.0), (0.7071, 0.7071, -4.452), (0.7071, 0.7071, 1.0), (0.8315, 0.5556, -4.452), (0.8315, 0.5556, 1.0), (0.9239, 0.3827, -4.452), (0.9239, 0.3827, 1.0), (0.9808, 0.1951, -4.452), (0.9808, 0.1951, 1.0), (1.0, 0.0, -4.452), (1.0, 0.0, 1.0), (0.9808, -0.1951, -4.452), (0.9808, -0.1951, 1.0), (0.9239, -0.3827, -4.452), (0.9239, -0.3827, 1.0), (0.8315, -0.5556, -4.452), (0.8315, -0.5556, 1.0), (0.7071, -0.7071, -4.452), (0.7071, -0.7071, 1.0), (0.5556, -0.8315, -4.452), (0.5556, -0.8315, 1.0), (0.3827, -0.9239, -4.452), (0.3827, -0.9239, 1.0), (0.1951, -0.9808, -4.452), (0.1951, -0.9808, 1.0), (0.0, -1.0, -4.452), (0.0, -1.0, 1.0), (-0.1951, -0.9808, -4.452), (-0.1951, -0.9808, 1.0), (-0.3827, -0.9239, -4.452), (-0.3827, -0.9239, 1.0), (-0.5556, -0.8315, -4.452), (-0.5556, -0.8315, 1.0), (-0.7071, -0.7071, -4.452), (-0.7071, -0.7071, 1.0), (-0.8315, -0.5556, -4.452), (-0.8315, -0.5556, 1.0), (-0.9239, -0.3827, -4.452), (-0.9239, -0.3827, 1.0), (-0.9808, -0.1951, -4.452), (-0.9808, -0.1951, 1.0), (-1.0, 0.0, -4.452), (-1.0, 0.0, 1.0), (-0.9808, 0.1951, -4.452), (-0.9808, 0.1951, 1.0), (-0.9239, 0.3827, -4.452), (-0.9239, 0.3827, 1.0), (-0.8315, 0.5556, -4.452), (-0.8315, 0.5556, 1.0), (-0.7071, 0.7071, -4.452), (-0.7071, 0.7071, 1.0), (-0.5556, 0.8315, -4.452), (-0.5556, 0.8315, 1.0), (-0.3827, 0.9239, -4.452), (-0.3827, 0.9239, 1.0), (-0.1951, 0.9808, -4.452), (-0.1951, 0.9808, 1.0)], [], [(0, 1, 3, 2), (2, 3, 5, 4), (4, 5, 7, 6), (6, 7, 9, 8), (8, 9, 11, 10), (10, 11, 13, 12), (12, 13, 15, 14), (14, 15, 17, 16), (16, 17, 19, 18), (18, 19, 21, 20), (20, 21, 23, 22), (22, 23, 25, 24), (24, 25, 27, 26), (26, 27, 29, 28), (28, 29, 31, 30), (30, 31, 33, 32), (32, 33, 35, 34), (34, 35, 37, 36), (36, 37, 39, 38), (38, 39, 41, 40), (40, 41, 43, 42), (42, 43, 45, 44), (44, 45, 47, 46), (46, 47, 49, 48), (48, 49, 51, 50), (50, 51, 53, 52), (52, 53, 55, 54), (54, 55, 57, 56), (56, 57, 59, 58), (58, 59, 61, 60), (3, 1, 63, 61, 59, 57, 55, 53, 51, 49, 47, 45, 43, 41, 39, 37, 35, 33, 31, 29, 27, 25, 23, 21, 19, 17, 15, 13, 11, 9, 7, 5), (60, 61, 63, 62), (62, 63, 1, 0), (0, 2, 4, 6, 8, 10, 12, 14, 16, 18, 20, 22, 24, 26, 28, 30, 32, 34, 36, 38, 40, 42, 44, 46, 48, 50, 52, 54, 56, 58, 60, 62)])
me_cylinder_005.polygons.foreach_set('use_smooth', [True] * 34)
_uv = me_cylinder_005.uv_layers.new(name='UVMap')
_uv.uv.foreach_set('vector', [1.0, 0.5, 1.0, 1.0, 0.9688, 1.0, 0.9688, 0.5, 0.9688, 0.5, 0.9688, 1.0, 0.9375, 1.0, 0.9375, 0.5, 0.9375, 0.5, 0.9375, 1.0, 0.9062, 1.0, 0.9062, 0.5, 0.9062, 0.5, 0.9062, 1.0, 0.875, 1.0, 0.875, 0.5, 0.875, 0.5, 0.875, 1.0, 0.8438, 1.0, 0.8438, 0.5, 0.8438, 0.5, 0.8438, 1.0, 0.8125, 1.0, 0.8125, 0.5, 0.8125, 0.5, 0.8125, 1.0, 0.7812, 1.0, 0.7812, 0.5, 0.7812, 0.5, 0.7812, 1.0, 0.75, 1.0, 0.75, 0.5, 0.75, 0.5, 0.75, 1.0, 0.7188, 1.0, 0.7188, 0.5, 0.7188, 0.5, 0.7188, 1.0, 0.6875, 1.0, 0.6875, 0.5, 0.6875, 0.5, 0.6875, 1.0, 0.6562, 1.0, 0.6562, 0.5, 0.6562, 0.5, 0.6562, 1.0, 0.625, 1.0, 0.625, 0.5, 0.625, 0.5, 0.625, 1.0, 0.5938, 1.0, 0.5938, 0.5, 0.5938, 0.5, 0.5938, 1.0, 0.5625, 1.0, 0.5625, 0.5, 0.5625, 0.5, 0.5625, 1.0, 0.5312, 1.0, 0.5312, 0.5, 0.5312, 0.5, 0.5312, 1.0, 0.5, 1.0, 0.5, 0.5, 0.5, 0.5, 0.5, 1.0, 0.4688, 1.0, 0.4688, 0.5, 0.4688, 0.5, 0.4688, 1.0, 0.4375, 1.0, 0.4375, 0.5, 0.4375, 0.5, 0.4375, 1.0, 0.4062, 1.0, 0.4062, 0.5, 0.4062, 0.5, 0.4062, 1.0, 0.375, 1.0, 0.375, 0.5, 0.375, 0.5, 0.375, 1.0, 0.3438, 1.0, 0.3438, 0.5, 0.3438, 0.5, 0.3438, 1.0, 0.3125, 1.0, 0.3125, 0.5, 0.3125, 0.5, 0.3125, 1.0, 0.2812, 1.0, 0.2812, 0.5, 0.2812, 0.5, 0.2812, 1.0, 0.25, 1.0, 0.25, 0.5, 0.25, 0.5, 0.25, 1.0, 0.2188, 1.0, 0.2188, 0.5, 0.2188, 0.5, 0.2188, 1.0, 0.1875, 1.0, 0.1875, 0.5, 0.1875, 0.5, 0.1875, 1.0, 0.1562, 1.0, 0.1562, 0.5, 0.1562, 0.5, 0.1562, 1.0, 0.125, 1.0, 0.125, 0.5, 0.125, 0.5, 0.125, 1.0, 0.09375, 1.0, 0.09375, 0.5, 0.09375, 0.5, 0.09375, 1.0, 0.0625, 1.0, 0.0625, 0.5, 0.2968, 0.4854, 0.25, 0.49, 0.2032, 0.4854, 0.1582, 0.4717, 0.1167, 0.4496, 0.08029, 0.4197, 0.05045, 0.3833, 0.02827, 0.3418, 0.01461, 0.2968, 0.01, 0.25, 0.01461, 0.2032, 0.02827, 0.1582, 0.05045, 0.1167, 0.08029, 0.08029, 0.1167, 0.05045, 0.1582, 0.02827, 0.2032, 0.01461, 0.25, 0.01, 0.2968, 0.01461, 0.3418, 0.02827, 0.3833, 0.05045, 0.4197, 0.08029, 0.4496, 0.1167, 0.4717, 0.1582, 0.4854, 0.2032, 0.49, 0.25, 0.4854, 0.2968, 0.4717, 0.3418, 0.4496, 0.3833, 0.4197, 0.4197, 0.3833, 0.4496, 0.3418, 0.4717, 0.0625, 0.5, 0.0625, 1.0, 0.03125, 1.0, 0.03125, 0.5, 0.03125, 0.5, 0.03125, 1.0, 0.0, 1.0, 0.0, 0.5, 0.75, 0.49, 0.7968, 0.4854, 0.8418, 0.4717, 0.8833, 0.4496, 0.9197, 0.4197, 0.9496, 0.3833, 0.9717, 0.3418, 0.9854, 0.2968, 0.99, 0.25, 0.9854, 0.2032, 0.9717, 0.1582, 0.9496, 0.1167, 0.9197, 0.08029, 0.8833, 0.05045, 0.8418, 0.02827, 0.7968, 0.01461, 0.75, 0.01, 0.7032, 0.01461, 0.6582, 0.02827, 0.6167, 0.05045, 0.5803, 0.08029, 0.5504, 0.1167, 0.5283, 0.1582, 0.5146, 0.2032, 0.51, 0.25, 0.5146, 0.2968, 0.5283, 0.3418, 0.5504, 0.3833, 0.5803, 0.4197, 0.6167, 0.4496, 0.6582, 0.4717, 0.7032, 0.4854])
me_cylinder_005.update()

# ---- objects
ob_cube = bpy.data.objects.new('Cube', me_cube)
ob_cylinder = bpy.data.objects.new('Cylinder', me_cylinder)
ob_cube_001 = bpy.data.objects.new('Cube.001', me_cube_001)
ob_cylinder_001 = bpy.data.objects.new('Cylinder.001', me_cylinder_001)
ob_cylinder_003 = bpy.data.objects.new('Cylinder.003', me_cylinder_003)
ob_cylinder_004 = bpy.data.objects.new('Cylinder.004', me_cylinder_004)
ob_cylinder_005 = bpy.data.objects.new('Cylinder.005', me_cylinder_005)

# ---- transforms, parenting, visibility, modifiers, constraints
ob_cube.location = (0.0, 0.0, 0.0)
ob_cube.lock_rotations_4d = False
ob_cube.empty_display_type = 'ARROWS'
ob_cube.lineart.crease_threshold = 0.0
ob_cylinder.location = (0.85, 0.7785, 0.6393)
ob_cylinder.scale = (0.1, 0.1, 0.2)
ob_cube_001.location = (0.0, 0.0, 0.3845)
ob_cube_001.scale = (0.997, 0.997, 0.5)
ob_cube_001.lock_rotations_4d = False
ob_cube_001.empty_display_type = 'ARROWS'
ob_cube_001.lineart.crease_threshold = 0.0
ob_cylinder_001.location = (-0.85, -4.0, 0.6393)
ob_cylinder_001.scale = (0.1, 0.1, 0.2)
ob_cylinder_003.location = (-0.85, 0.7785, 0.6393)
ob_cylinder_003.scale = (0.1, 0.1, 0.2)
ob_cylinder_004.location = (3.9, -4.292, 0.6393)
ob_cylinder_004.scale = (0.1, 0.1, 0.2)
ob_cylinder_005.location = (3.9, -2.8, 0.6393)
ob_cylinder_005.scale = (0.1, 0.1, 0.2)

# ---- collection membership
col_collection.objects.link(ob_cube)
col_collection.objects.link(ob_cylinder)
col_collection.objects.link(ob_cube_001)
col_collection.objects.link(ob_cylinder_001)
col_collection.objects.link(ob_cylinder_003)
col_collection.objects.link(ob_cylinder_004)
col_collection.objects.link(ob_cylinder_005)

# ---- scene / render settings (as saved in the file)
scene.frame_start = 1; scene.frame_end = 250; scene.frame_set(1)
scene.render.engine = 'BLENDER_EEVEE_NEXT'
scene.render.bake_bias = 0.0
scene.render.bake_samples = 0
scene.cycles.sampling_pattern = 'TABULATED_SOBOL'
scene.eevee.use_volume_custom_range = False
bpy.context.view_layer.update()

# ---- added for rendering (the .blend has no active camera and no usable light): camera, sun
cam_auto = bpy.data.cameras.new('AutoCamera')
cam_auto.lens = 50.0
cam_auto.sensor_width = 36.0
cam_auto.clip_end = 1000.0
ob_auto_camera = bpy.data.objects.new('AutoCamera', cam_auto)
scene.collection.objects.link(ob_auto_camera)
ob_auto_camera.location = (8.46102, -10.0569, 5.93303)
ob_auto_camera.rotation_euler = (1.09748, -7.21219e-08, 0.694738)
scene.camera = ob_auto_camera
light_auto_sun = bpy.data.lights.new('AutoSun', 'SUN')
light_auto_sun.energy = 3.0
light_auto_sun.angle = 0.0523599
ob_auto_sun = bpy.data.objects.new('AutoSun', light_auto_sun)
scene.collection.objects.link(ob_auto_sun)
ob_auto_sun.rotation_euler = (0.872665, 0.174533, 0.523599)
bpy.context.view_layer.update()
